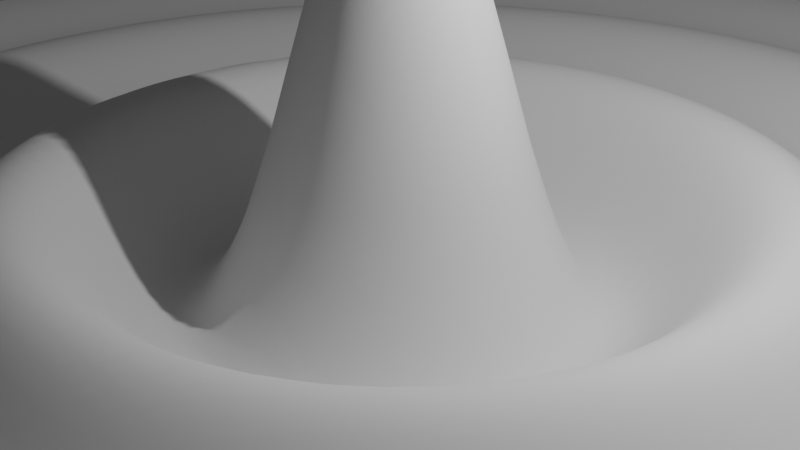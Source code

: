 # Source: demo.blend  (saved by Blender 3.1.7; exported with 4.5.12 LTS)
import bpy
from mathutils import Matrix  # noqa: F401  (used for matrix-valued properties, if any)

bpy.ops.wm.read_factory_settings(use_empty=True)
scene = bpy.context.scene
scene.name = 'Scene'

# ---- collections
col_collection = bpy.data.collections.new('Collection'); scene.collection.children.link(col_collection)

# ---- materials (node trees are filled in below, after node groups)
mat_material = bpy.data.materials.new('Material')
mat_material.alpha_threshold = 0.0
mat_material.use_transparent_shadow = False
mat_material.line_color = (0.0, 0.0, 0.0, 1.0)

# ---- node groups
ng_geometry_nodes = bpy.data.node_groups.new('Geometry Nodes', 'GeometryNodeTree')
_s = ng_geometry_nodes.interface.new_socket(name='Geometry', in_out='OUTPUT', socket_type='NodeSocketGeometry')
_s = ng_geometry_nodes.interface.new_socket(name='Geometry', in_out='INPUT', socket_type='NodeSocketGeometry')
ng_geometry_nodes.is_modifier = True
_N = ng_geometry_nodes.nodes; _L = ng_geometry_nodes.links
n0 = _N.new('GeometryNodeStoreNamedAttribute'); n0.name = 'Store Named Attribute'; n0.location = (-555, -172)
n0.data_type = 'FLOAT_VECTOR'
n0.domain = 'CORNER'
n0.inputs[2].default_value = 'uv_map'
n1 = _N.new('NodeGroupInput'); n1.name = '[ 1 Group Input]'; n1.location = (-40, -30)
n1.label = ' 1 Group Input'
n2 = _N.new('NodeGroupOutput'); n2.name = '[ 2 Group Output]'; n2.location = (-40, -172)
n2.label = ' 2 Group Output'
n3 = _N.new('GeometryNodeMeshGrid'); n3.name = '[ 3 Grid]'; n3.location = (-580, -172)
n3.label = ' 3 Grid'
n3.inputs[0].default_value = 20.0
n3.inputs[1].default_value = 20.0
n3.inputs[2].default_value = 100
n3.inputs[3].default_value = 100
n4 = _N.new('NodeFrame'); n4.name = '[ 4 Frame]'; n4.location = (-2270, -383)
n4.label = 'Computing the wave'
n4.width = 1640
n4.label_size = 42
n5 = _N.new('GeometryNodeInputPosition'); n5.name = '[ 5 Position]'; n5.location = (30, -190)
n5.label = ' 5 Position'
n6 = _N.new('ShaderNodeSeparateXYZ'); n6.name = '[ 6 Separate XYZ]'; n6.location = (210, -170)
n6.label = '5.separate'
n7 = _N.new('ShaderNodeMath'); n7.name = '[ 7 Math]'; n7.location = (390, -150)
n7.label = ' 7 Math'
n7.operation = 'POWER'
n7.inputs[1].default_value = 2.0
n8 = _N.new('ShaderNodeMath'); n8.name = '[ 8 Math]'; n8.location = (390, -374)
n8.label = ' 8 Math'
n8.operation = 'POWER'
n8.inputs[1].default_value = 2.0
n9 = _N.new('ShaderNodeMath'); n9.name = '[ 9 Math]'; n9.location = (570, -130)
n9.label = ' 9 Math'
n10 = _N.new('ShaderNodeMath'); n10.name = '[10 Math]'; n10.location = (750, -110)
n10.label = '10 Math'
n10.operation = 'SQRT'
n11 = _N.new('ShaderNodeMath'); n11.name = '[11 Math]'; n11.location = (930, -90)
n11.label = '11 Math'
n11.operation = 'MULTIPLY'
n11.inputs[1].default_value = 2.0
n12 = _N.new('ShaderNodeMath'); n12.name = '[12 Math]'; n12.location = (1110, -70)
n12.label = '12 Math'
n12.operation = 'SINE'
n13 = _N.new('ShaderNodeMath'); n13.name = '[13 Math]'; n13.location = (1290, -50)
n13.label = '13 Math'
n13.operation = 'MULTIPLY'
n13.inputs[0].default_value = 2.0
n14 = _N.new('ShaderNodeMath'); n14.name = '[14 Math]'; n14.location = (1470, -30)
n14.label = '14 Math'
n14.operation = 'DIVIDE'
n15 = _N.new('GeometryNodeSetPosition'); n15.name = '[15 Set Position]'; n15.location = (-400, -172)
n15.label = '15 Set Position'
n16 = _N.new('ShaderNodeCombineXYZ'); n16.name = '[16 Combine XYZ]'; n16.location = (-580, -383)
n16.label = '16 Combine XYZ'
n17 = _N.new('GeometryNodeSetShadeSmooth'); n17.name = '[17 Set Shade Smooth]'; n17.location = (-220, -172)
n17.label = '17 Set Shade Smooth'
n5.parent = n4
n6.parent = n4
n7.parent = n4
n8.parent = n4
n9.parent = n4
n10.parent = n4
n11.parent = n4
n12.parent = n4
n13.parent = n4
n14.parent = n4
_L.new(n5.outputs[0], n6.inputs[0])
_L.new(n6.outputs[0], n7.inputs[0])
_L.new(n6.outputs[1], n8.inputs[0])
_L.new(n7.outputs[0], n9.inputs[0])
_L.new(n8.outputs[0], n9.inputs[1])
_L.new(n9.outputs[0], n10.inputs[0])
_L.new(n10.outputs[0], n11.inputs[0])
_L.new(n11.outputs[0], n12.inputs[0])
_L.new(n12.outputs[0], n13.inputs[1])
_L.new(n13.outputs[0], n14.inputs[0])
_L.new(n10.outputs[0], n14.inputs[1])
_L.new(n0.outputs[0], n15.inputs[0])
_L.new(n14.outputs[0], n16.inputs[2])
_L.new(n16.outputs[0], n15.inputs[3])
_L.new(n15.outputs[0], n17.inputs[0])
_L.new(n17.outputs[0], n2.inputs[0])
_L.new(n3.outputs[0], n0.inputs[0])
_L.new(n3.outputs[1], n0.inputs[3])
n2.is_active_output = True

# ---- material node trees
mat_material.use_nodes = True; mat_material.node_tree.nodes.clear()
_N = mat_material.node_tree.nodes; _L = mat_material.node_tree.links
n0 = _N.new('ShaderNodeOutputMaterial'); n0.name = 'Material Output'; n0.location = (300, 300)
n1 = _N.new('ShaderNodeBsdfPrincipled'); n1.name = 'Principled BSDF'; n1.location = (10, 300)
n1.distribution = 'GGX'
n1.subsurface_method = 'RANDOM_WALK_SKIN'
n1.inputs[2].default_value = 0.4
n1.inputs[3].default_value = 1.45
n1.inputs[27].default_value = (0.0, 0.0, 0.0, 1.0)
n1.inputs[28].default_value = 1.0
_L.new(n1.outputs[0], n0.inputs[0])
n0.is_active_output = True

# ---- world
world_world = bpy.data.worlds.new('World'); scene.world = world_world
world_world.use_nodes = True; world_world.node_tree.nodes.clear()
_N = world_world.node_tree.nodes; _L = world_world.node_tree.links
n0 = _N.new('ShaderNodeOutputWorld'); n0.name = 'World Output'; n0.location = (300, 300)
n1 = _N.new('ShaderNodeBackground'); n1.name = 'Background'; n1.location = (10, 300)
n1.inputs[0].default_value = (0.05088, 0.05088, 0.05088, 1.0)
_L.new(n1.outputs[0], n0.inputs[0])
n0.is_active_output = True
world_world.color = (0.05088, 0.05088, 0.05088)
world_world.use_sun_shadow = False
world_world.sun_shadow_jitter_overblur = 0.0

# ---- cameras
cam_camera = bpy.data.cameras.new('Camera')
cam_camera.clip_end = 100.0
cam_camera.ortho_scale = 7.314

# ---- lights
light_light = bpy.data.lights.new('Light', 'POINT')
light_light.transmission_factor = 0.0
light_light.energy = 1000.0
light_light.shadow_soft_size = 0.1
light_light.shadow_maximum_resolution = 0.006
light_light.use_absolute_resolution = True

# ---- meshes
me_cube = bpy.data.meshes.new('Cube')
me_cube.from_pydata([(1.0, 1.0, 1.0), (1.0, 1.0, -1.0), (1.0, -1.0, 1.0), (1.0, -1.0, -1.0), (-1.0, 1.0, 1.0), (-1.0, 1.0, -1.0), (-1.0, -1.0, 1.0), (-1.0, -1.0, -1.0)], [], [(0, 4, 6, 2), (3, 2, 6, 7), (7, 6, 4, 5), (5, 1, 3, 7), (1, 0, 2, 3), (5, 4, 0, 1)])
_uv = me_cube.uv_layers.new(name='UVMap')
_uv.uv.foreach_set('vector', [0.625, 0.5, 0.875, 0.5, 0.875, 0.75, 0.625, 0.75, 0.375, 0.75, 0.625, 0.75, 0.625, 1.0, 0.375, 1.0, 0.375, 0.0, 0.625, 0.0, 0.625, 0.25, 0.375, 0.25, 0.125, 0.5, 0.375, 0.5, 0.375, 0.75, 0.125, 0.75, 0.375, 0.5, 0.625, 0.5, 0.625, 0.75, 0.375, 0.75, 0.375, 0.25, 0.625, 0.25, 0.625, 0.5, 0.375, 0.5])
me_cube.materials.append(mat_material)
me_cube.use_remesh_preserve_volume = False
me_cube.use_remesh_preserve_attributes = False
me_cube.use_mirror_vertex_groups = False
me_cube.update()

# ---- objects
ob_cube = bpy.data.objects.new('Cube', me_cube)
ob_light = bpy.data.objects.new('Light', light_light)
ob_camera = bpy.data.objects.new('Camera', cam_camera)

# ---- transforms, parenting, visibility, modifiers, constraints
ob_cube.location = (0.0, 0.0, 0.0)
ob_cube.lock_rotations_4d = False
ob_cube.empty_display_type = 'ARROWS'
ob_cube.lineart.crease_threshold = 0.0
_m = ob_cube.modifiers.new('GeometryNodes', 'NODES')
_m.node_group = ng_geometry_nodes
ob_light.location = (4.076, 1.005, 5.904)
ob_light.rotation_euler = (0.6503, 0.05522, 1.866)
ob_light.lock_rotations_4d = False
ob_light.empty_display_type = 'ARROWS'
ob_light.color = (0.0, 0.0, 0.0, 0.0)
ob_light.lineart.crease_threshold = 0.0
ob_camera.location = (7.359, -6.926, 4.958)
ob_camera.rotation_euler = (1.109, 0.0, 0.8149)
ob_camera.lock_rotations_4d = False
ob_camera.empty_display_type = 'ARROWS'
ob_camera.color = (0.0, 0.0, 0.0, 0.0)
ob_camera.display_type = 'WIRE'
ob_camera.lineart.crease_threshold = 0.0

# ---- collection membership
col_collection.objects.link(ob_cube)
col_collection.objects.link(ob_light)
col_collection.objects.link(ob_camera)

# ---- scene / render settings (as saved in the file)
scene.camera = ob_camera
scene.frame_start = 1; scene.frame_end = 250; scene.frame_set(1)
scene.render.engine = 'BLENDER_EEVEE_NEXT'
scene.cycles.sampling_pattern = 'TABULATED_SOBOL'
scene.cycles.use_light_tree = False
scene.view_settings.view_transform = 'Filmic'
bpy.context.view_layer.update()
